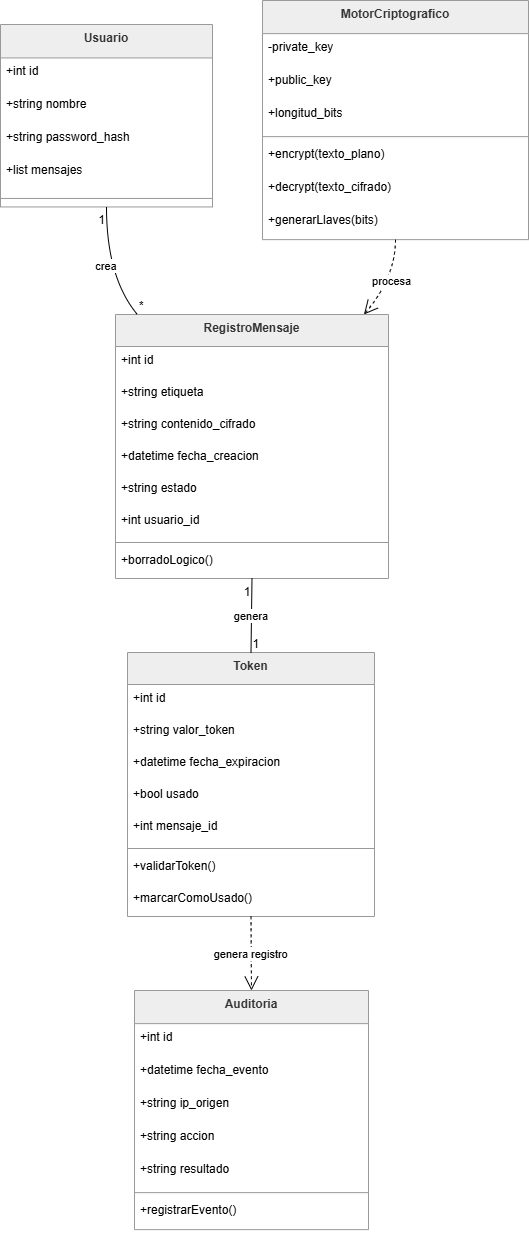

The diagram above was exported from draw.io. Its source (the exported page's mxGraphModel, read from the mxfile embedded in the PNG):
<mxGraphModel dx="1042" dy="570" grid="1" gridSize="10" guides="1" tooltips="1" connect="1" arrows="1" fold="1" page="1" pageScale="1" pageWidth="827" pageHeight="1169" background="light-dark(#FFFFFF,#FDFDFD)" math="0" shadow="0">
  <root>
    <mxCell id="0" />
    <mxCell id="1" parent="0" />
    <mxCell id="LUd_CUlVfwnBVGTPflX7-1" parent="1" style="swimlane;fontStyle=1;align=center;verticalAlign=top;childLayout=stackLayout;horizontal=1;startSize=33.45454545454545;horizontalStack=0;resizeParent=1;resizeParentMax=0;resizeLast=0;collapsible=0;marginBottom=0;fillColor=light-dark(#eeeeee,#1f2020);strokeColor=light-dark(#999999,#cccccc);fontColor=light-dark(#333333,#cccccc);" value="Usuario" vertex="1">
      <mxGeometry height="182.45454545454544" width="212" x="20" y="44" as="geometry" />
    </mxCell>
    <mxCell id="LUd_CUlVfwnBVGTPflX7-2" parent="LUd_CUlVfwnBVGTPflX7-1" style="text;strokeColor=none;fillColor=none;align=left;verticalAlign=top;spacingLeft=4;spacingRight=4;overflow=hidden;rotatable=0;points=[[0,0.5],[1,0.5]];portConstraint=eastwest;" value="+int id" vertex="1">
      <mxGeometry height="33" width="212" y="33.45454545454545" as="geometry" />
    </mxCell>
    <mxCell id="LUd_CUlVfwnBVGTPflX7-3" parent="LUd_CUlVfwnBVGTPflX7-1" style="text;strokeColor=none;fillColor=none;align=left;verticalAlign=top;spacingLeft=4;spacingRight=4;overflow=hidden;rotatable=0;points=[[0,0.5],[1,0.5]];portConstraint=eastwest;" value="+string nombre" vertex="1">
      <mxGeometry height="33" width="212" y="66.45454545454545" as="geometry" />
    </mxCell>
    <mxCell id="LUd_CUlVfwnBVGTPflX7-4" parent="LUd_CUlVfwnBVGTPflX7-1" style="text;strokeColor=none;fillColor=none;align=left;verticalAlign=top;spacingLeft=4;spacingRight=4;overflow=hidden;rotatable=0;points=[[0,0.5],[1,0.5]];portConstraint=eastwest;" value="+string password_hash" vertex="1">
      <mxGeometry height="33" width="212" y="99.45454545454545" as="geometry" />
    </mxCell>
    <mxCell id="LUd_CUlVfwnBVGTPflX7-5" parent="LUd_CUlVfwnBVGTPflX7-1" style="text;strokeColor=none;fillColor=none;align=left;verticalAlign=top;spacingLeft=4;spacingRight=4;overflow=hidden;rotatable=0;points=[[0,0.5],[1,0.5]];portConstraint=eastwest;" value="+list mensajes" vertex="1">
      <mxGeometry height="33" width="212" y="132.45454545454544" as="geometry" />
    </mxCell>
    <mxCell id="LUd_CUlVfwnBVGTPflX7-6" parent="LUd_CUlVfwnBVGTPflX7-1" style="line;strokeWidth=1;fillColor=none;align=left;verticalAlign=middle;spacingTop=-1;spacingLeft=3;spacingRight=3;rotatable=0;labelPosition=right;points=[];portConstraint=eastwest;strokeColor=inherit;" vertex="1">
      <mxGeometry height="17" width="212" y="165.45454545454544" as="geometry" />
    </mxCell>
    <mxCell id="LUd_CUlVfwnBVGTPflX7-7" parent="1" style="swimlane;fontStyle=1;align=center;verticalAlign=top;childLayout=stackLayout;horizontal=1;startSize=32;horizontalStack=0;resizeParent=1;resizeParentMax=0;resizeLast=0;collapsible=0;marginBottom=0;fillColor=light-dark(#eeeeee,#1f2020);strokeColor=light-dark(#999999,#cccccc);fontColor=light-dark(#333333,#cccccc);" value="RegistroMensaje" vertex="1">
      <mxGeometry height="264" width="273" x="135" y="334" as="geometry" />
    </mxCell>
    <mxCell id="LUd_CUlVfwnBVGTPflX7-8" parent="LUd_CUlVfwnBVGTPflX7-7" style="text;strokeColor=none;fillColor=none;align=left;verticalAlign=top;spacingLeft=4;spacingRight=4;overflow=hidden;rotatable=0;points=[[0,0.5],[1,0.5]];portConstraint=eastwest;" value="+int id" vertex="1">
      <mxGeometry height="32" width="273" y="32" as="geometry" />
    </mxCell>
    <mxCell id="LUd_CUlVfwnBVGTPflX7-9" parent="LUd_CUlVfwnBVGTPflX7-7" style="text;strokeColor=none;fillColor=none;align=left;verticalAlign=top;spacingLeft=4;spacingRight=4;overflow=hidden;rotatable=0;points=[[0,0.5],[1,0.5]];portConstraint=eastwest;" value="+string etiqueta" vertex="1">
      <mxGeometry height="32" width="273" y="64" as="geometry" />
    </mxCell>
    <mxCell id="LUd_CUlVfwnBVGTPflX7-10" parent="LUd_CUlVfwnBVGTPflX7-7" style="text;strokeColor=none;fillColor=none;align=left;verticalAlign=top;spacingLeft=4;spacingRight=4;overflow=hidden;rotatable=0;points=[[0,0.5],[1,0.5]];portConstraint=eastwest;" value="+string contenido_cifrado" vertex="1">
      <mxGeometry height="32" width="273" y="96" as="geometry" />
    </mxCell>
    <mxCell id="LUd_CUlVfwnBVGTPflX7-11" parent="LUd_CUlVfwnBVGTPflX7-7" style="text;strokeColor=none;fillColor=none;align=left;verticalAlign=top;spacingLeft=4;spacingRight=4;overflow=hidden;rotatable=0;points=[[0,0.5],[1,0.5]];portConstraint=eastwest;" value="+datetime fecha_creacion" vertex="1">
      <mxGeometry height="32" width="273" y="128" as="geometry" />
    </mxCell>
    <mxCell id="LUd_CUlVfwnBVGTPflX7-12" parent="LUd_CUlVfwnBVGTPflX7-7" style="text;strokeColor=none;fillColor=none;align=left;verticalAlign=top;spacingLeft=4;spacingRight=4;overflow=hidden;rotatable=0;points=[[0,0.5],[1,0.5]];portConstraint=eastwest;" value="+string estado" vertex="1">
      <mxGeometry height="32" width="273" y="160" as="geometry" />
    </mxCell>
    <mxCell id="LUd_CUlVfwnBVGTPflX7-13" parent="LUd_CUlVfwnBVGTPflX7-7" style="text;strokeColor=none;fillColor=none;align=left;verticalAlign=top;spacingLeft=4;spacingRight=4;overflow=hidden;rotatable=0;points=[[0,0.5],[1,0.5]];portConstraint=eastwest;" value="+int usuario_id" vertex="1">
      <mxGeometry height="32" width="273" y="192" as="geometry" />
    </mxCell>
    <mxCell id="LUd_CUlVfwnBVGTPflX7-14" parent="LUd_CUlVfwnBVGTPflX7-7" style="line;strokeWidth=1;fillColor=none;align=left;verticalAlign=middle;spacingTop=-1;spacingLeft=3;spacingRight=3;rotatable=0;labelPosition=right;points=[];portConstraint=eastwest;strokeColor=inherit;" vertex="1">
      <mxGeometry height="8" width="273" y="224" as="geometry" />
    </mxCell>
    <mxCell id="LUd_CUlVfwnBVGTPflX7-15" parent="LUd_CUlVfwnBVGTPflX7-7" style="text;strokeColor=none;fillColor=none;align=left;verticalAlign=top;spacingLeft=4;spacingRight=4;overflow=hidden;rotatable=0;points=[[0,0.5],[1,0.5]];portConstraint=eastwest;" value="+borradoLogico()" vertex="1">
      <mxGeometry height="32" width="273" y="232" as="geometry" />
    </mxCell>
    <mxCell id="LUd_CUlVfwnBVGTPflX7-16" parent="1" style="swimlane;fontStyle=1;align=center;verticalAlign=top;childLayout=stackLayout;horizontal=1;startSize=32;horizontalStack=0;resizeParent=1;resizeParentMax=0;resizeLast=0;collapsible=0;marginBottom=0;fillColor=light-dark(#eeeeee,#1f2020);strokeColor=light-dark(#999999,#cccccc);fontColor=light-dark(#333333,#cccccc);" value="Token" vertex="1">
      <mxGeometry height="264" width="247" x="147" y="672" as="geometry" />
    </mxCell>
    <mxCell id="LUd_CUlVfwnBVGTPflX7-17" parent="LUd_CUlVfwnBVGTPflX7-16" style="text;strokeColor=none;fillColor=none;align=left;verticalAlign=top;spacingLeft=4;spacingRight=4;overflow=hidden;rotatable=0;points=[[0,0.5],[1,0.5]];portConstraint=eastwest;" value="+int id" vertex="1">
      <mxGeometry height="32" width="247" y="32" as="geometry" />
    </mxCell>
    <mxCell id="LUd_CUlVfwnBVGTPflX7-18" parent="LUd_CUlVfwnBVGTPflX7-16" style="text;strokeColor=none;fillColor=none;align=left;verticalAlign=top;spacingLeft=4;spacingRight=4;overflow=hidden;rotatable=0;points=[[0,0.5],[1,0.5]];portConstraint=eastwest;" value="+string valor_token" vertex="1">
      <mxGeometry height="32" width="247" y="64" as="geometry" />
    </mxCell>
    <mxCell id="LUd_CUlVfwnBVGTPflX7-19" parent="LUd_CUlVfwnBVGTPflX7-16" style="text;strokeColor=none;fillColor=none;align=left;verticalAlign=top;spacingLeft=4;spacingRight=4;overflow=hidden;rotatable=0;points=[[0,0.5],[1,0.5]];portConstraint=eastwest;" value="+datetime fecha_expiracion" vertex="1">
      <mxGeometry height="32" width="247" y="96" as="geometry" />
    </mxCell>
    <mxCell id="LUd_CUlVfwnBVGTPflX7-20" parent="LUd_CUlVfwnBVGTPflX7-16" style="text;strokeColor=none;fillColor=none;align=left;verticalAlign=top;spacingLeft=4;spacingRight=4;overflow=hidden;rotatable=0;points=[[0,0.5],[1,0.5]];portConstraint=eastwest;" value="+bool usado" vertex="1">
      <mxGeometry height="32" width="247" y="128" as="geometry" />
    </mxCell>
    <mxCell id="LUd_CUlVfwnBVGTPflX7-21" parent="LUd_CUlVfwnBVGTPflX7-16" style="text;strokeColor=none;fillColor=none;align=left;verticalAlign=top;spacingLeft=4;spacingRight=4;overflow=hidden;rotatable=0;points=[[0,0.5],[1,0.5]];portConstraint=eastwest;" value="+int mensaje_id" vertex="1">
      <mxGeometry height="32" width="247" y="160" as="geometry" />
    </mxCell>
    <mxCell id="LUd_CUlVfwnBVGTPflX7-22" parent="LUd_CUlVfwnBVGTPflX7-16" style="line;strokeWidth=1;fillColor=none;align=left;verticalAlign=middle;spacingTop=-1;spacingLeft=3;spacingRight=3;rotatable=0;labelPosition=right;points=[];portConstraint=eastwest;strokeColor=inherit;" vertex="1">
      <mxGeometry height="8" width="247" y="192" as="geometry" />
    </mxCell>
    <mxCell id="LUd_CUlVfwnBVGTPflX7-23" parent="LUd_CUlVfwnBVGTPflX7-16" style="text;strokeColor=none;fillColor=none;align=left;verticalAlign=top;spacingLeft=4;spacingRight=4;overflow=hidden;rotatable=0;points=[[0,0.5],[1,0.5]];portConstraint=eastwest;" value="+validarToken()" vertex="1">
      <mxGeometry height="32" width="247" y="200" as="geometry" />
    </mxCell>
    <mxCell id="LUd_CUlVfwnBVGTPflX7-24" parent="LUd_CUlVfwnBVGTPflX7-16" style="text;strokeColor=none;fillColor=none;align=left;verticalAlign=top;spacingLeft=4;spacingRight=4;overflow=hidden;rotatable=0;points=[[0,0.5],[1,0.5]];portConstraint=eastwest;" value="+marcarComoUsado()" vertex="1">
      <mxGeometry height="32" width="247" y="232" as="geometry" />
    </mxCell>
    <mxCell id="LUd_CUlVfwnBVGTPflX7-25" parent="1" style="swimlane;fontStyle=1;align=center;verticalAlign=top;childLayout=stackLayout;horizontal=1;startSize=33.142857142857146;horizontalStack=0;resizeParent=1;resizeParentMax=0;resizeLast=0;collapsible=0;marginBottom=0;fillColor=light-dark(#eeeeee,#1f2020);strokeColor=light-dark(#999999,#cccccc);fontColor=light-dark(#333333,#cccccc);" value="Auditoria" vertex="1">
      <mxGeometry height="239.14285714285714" width="234" x="154" y="1010" as="geometry" />
    </mxCell>
    <mxCell id="LUd_CUlVfwnBVGTPflX7-26" parent="LUd_CUlVfwnBVGTPflX7-25" style="text;strokeColor=none;fillColor=none;align=left;verticalAlign=top;spacingLeft=4;spacingRight=4;overflow=hidden;rotatable=0;points=[[0,0.5],[1,0.5]];portConstraint=eastwest;" value="+int id" vertex="1">
      <mxGeometry height="33" width="234" y="33.142857142857146" as="geometry" />
    </mxCell>
    <mxCell id="LUd_CUlVfwnBVGTPflX7-27" parent="LUd_CUlVfwnBVGTPflX7-25" style="text;strokeColor=none;fillColor=none;align=left;verticalAlign=top;spacingLeft=4;spacingRight=4;overflow=hidden;rotatable=0;points=[[0,0.5],[1,0.5]];portConstraint=eastwest;" value="+datetime fecha_evento" vertex="1">
      <mxGeometry height="33" width="234" y="66.14285714285714" as="geometry" />
    </mxCell>
    <mxCell id="LUd_CUlVfwnBVGTPflX7-28" parent="LUd_CUlVfwnBVGTPflX7-25" style="text;strokeColor=none;fillColor=none;align=left;verticalAlign=top;spacingLeft=4;spacingRight=4;overflow=hidden;rotatable=0;points=[[0,0.5],[1,0.5]];portConstraint=eastwest;" value="+string ip_origen" vertex="1">
      <mxGeometry height="33" width="234" y="99.14285714285714" as="geometry" />
    </mxCell>
    <mxCell id="LUd_CUlVfwnBVGTPflX7-29" parent="LUd_CUlVfwnBVGTPflX7-25" style="text;strokeColor=none;fillColor=none;align=left;verticalAlign=top;spacingLeft=4;spacingRight=4;overflow=hidden;rotatable=0;points=[[0,0.5],[1,0.5]];portConstraint=eastwest;" value="+string accion" vertex="1">
      <mxGeometry height="33" width="234" y="132.14285714285714" as="geometry" />
    </mxCell>
    <mxCell id="LUd_CUlVfwnBVGTPflX7-30" parent="LUd_CUlVfwnBVGTPflX7-25" style="text;strokeColor=none;fillColor=none;align=left;verticalAlign=top;spacingLeft=4;spacingRight=4;overflow=hidden;rotatable=0;points=[[0,0.5],[1,0.5]];portConstraint=eastwest;" value="+string resultado" vertex="1">
      <mxGeometry height="33" width="234" y="165.14285714285714" as="geometry" />
    </mxCell>
    <mxCell id="LUd_CUlVfwnBVGTPflX7-31" parent="LUd_CUlVfwnBVGTPflX7-25" style="line;strokeWidth=1;fillColor=none;align=left;verticalAlign=middle;spacingTop=-1;spacingLeft=3;spacingRight=3;rotatable=0;labelPosition=right;points=[];portConstraint=eastwest;strokeColor=inherit;" vertex="1">
      <mxGeometry height="8" width="234" y="198.14285714285714" as="geometry" />
    </mxCell>
    <mxCell id="LUd_CUlVfwnBVGTPflX7-32" parent="LUd_CUlVfwnBVGTPflX7-25" style="text;strokeColor=none;fillColor=none;align=left;verticalAlign=top;spacingLeft=4;spacingRight=4;overflow=hidden;rotatable=0;points=[[0,0.5],[1,0.5]];portConstraint=eastwest;" value="+registrarEvento()" vertex="1">
      <mxGeometry height="33" width="234" y="206.14285714285714" as="geometry" />
    </mxCell>
    <mxCell id="LUd_CUlVfwnBVGTPflX7-33" parent="1" style="swimlane;fontStyle=1;align=center;verticalAlign=top;childLayout=stackLayout;horizontal=1;startSize=33.142857142857146;horizontalStack=0;resizeParent=1;resizeParentMax=0;resizeLast=0;collapsible=0;marginBottom=0;fillColor=light-dark(#eeeeee,#1f2020);strokeColor=light-dark(#999999,#cccccc);fontColor=light-dark(#333333,#cccccc);" value="MotorCriptografico" vertex="1">
      <mxGeometry height="239.14285714285714" width="266" x="282" y="20" as="geometry" />
    </mxCell>
    <mxCell id="LUd_CUlVfwnBVGTPflX7-34" parent="LUd_CUlVfwnBVGTPflX7-33" style="text;strokeColor=none;fillColor=none;align=left;verticalAlign=top;spacingLeft=4;spacingRight=4;overflow=hidden;rotatable=0;points=[[0,0.5],[1,0.5]];portConstraint=eastwest;" value="-private_key" vertex="1">
      <mxGeometry height="33" width="266" y="33.142857142857146" as="geometry" />
    </mxCell>
    <mxCell id="LUd_CUlVfwnBVGTPflX7-35" parent="LUd_CUlVfwnBVGTPflX7-33" style="text;strokeColor=none;fillColor=none;align=left;verticalAlign=top;spacingLeft=4;spacingRight=4;overflow=hidden;rotatable=0;points=[[0,0.5],[1,0.5]];portConstraint=eastwest;" value="+public_key" vertex="1">
      <mxGeometry height="33" width="266" y="66.14285714285714" as="geometry" />
    </mxCell>
    <mxCell id="LUd_CUlVfwnBVGTPflX7-36" parent="LUd_CUlVfwnBVGTPflX7-33" style="text;strokeColor=none;fillColor=none;align=left;verticalAlign=top;spacingLeft=4;spacingRight=4;overflow=hidden;rotatable=0;points=[[0,0.5],[1,0.5]];portConstraint=eastwest;" value="+longitud_bits" vertex="1">
      <mxGeometry height="33" width="266" y="99.14285714285714" as="geometry" />
    </mxCell>
    <mxCell id="LUd_CUlVfwnBVGTPflX7-37" parent="LUd_CUlVfwnBVGTPflX7-33" style="line;strokeWidth=1;fillColor=none;align=left;verticalAlign=middle;spacingTop=-1;spacingLeft=3;spacingRight=3;rotatable=0;labelPosition=right;points=[];portConstraint=eastwest;strokeColor=inherit;" vertex="1">
      <mxGeometry height="8" width="266" y="132.14285714285714" as="geometry" />
    </mxCell>
    <mxCell id="LUd_CUlVfwnBVGTPflX7-38" parent="LUd_CUlVfwnBVGTPflX7-33" style="text;strokeColor=none;fillColor=none;align=left;verticalAlign=top;spacingLeft=4;spacingRight=4;overflow=hidden;rotatable=0;points=[[0,0.5],[1,0.5]];portConstraint=eastwest;" value="+encrypt(texto_plano)" vertex="1">
      <mxGeometry height="33" width="266" y="140.14285714285714" as="geometry" />
    </mxCell>
    <mxCell id="LUd_CUlVfwnBVGTPflX7-39" parent="LUd_CUlVfwnBVGTPflX7-33" style="text;strokeColor=none;fillColor=none;align=left;verticalAlign=top;spacingLeft=4;spacingRight=4;overflow=hidden;rotatable=0;points=[[0,0.5],[1,0.5]];portConstraint=eastwest;" value="+decrypt(texto_cifrado)" vertex="1">
      <mxGeometry height="33" width="266" y="173.14285714285714" as="geometry" />
    </mxCell>
    <mxCell id="LUd_CUlVfwnBVGTPflX7-40" parent="LUd_CUlVfwnBVGTPflX7-33" style="text;strokeColor=none;fillColor=none;align=left;verticalAlign=top;spacingLeft=4;spacingRight=4;overflow=hidden;rotatable=0;points=[[0,0.5],[1,0.5]];portConstraint=eastwest;" value="+generarLlaves(bits)" vertex="1">
      <mxGeometry height="33" width="266" y="206.14285714285714" as="geometry" />
    </mxCell>
    <mxCell id="LUd_CUlVfwnBVGTPflX7-41" edge="1" parent="1" source="LUd_CUlVfwnBVGTPflX7-1" style="curved=1;startArrow=none;endArrow=none;exitX=0.5;exitY=1;entryX=0.08;entryY=0;rounded=0;" target="LUd_CUlVfwnBVGTPflX7-7" value="crea">
      <mxGeometry relative="1" as="geometry">
        <Array as="points">
          <mxPoint x="126" y="297" />
        </Array>
      </mxGeometry>
    </mxCell>
    <mxCell id="LUd_CUlVfwnBVGTPflX7-42" parent="LUd_CUlVfwnBVGTPflX7-41" style="edgeLabel;resizable=0;labelBackgroundColor=none;fontSize=12;align=right;verticalAlign=top;" value="1" vertex="1">
      <mxGeometry relative="1" x="-1" as="geometry" />
    </mxCell>
    <mxCell id="LUd_CUlVfwnBVGTPflX7-43" parent="LUd_CUlVfwnBVGTPflX7-41" style="edgeLabel;resizable=0;labelBackgroundColor=none;fontSize=12;align=left;verticalAlign=bottom;" value="*" vertex="1">
      <mxGeometry relative="1" x="1" as="geometry" />
    </mxCell>
    <mxCell id="LUd_CUlVfwnBVGTPflX7-44" edge="1" parent="1" source="LUd_CUlVfwnBVGTPflX7-7" style="curved=1;startArrow=none;endArrow=none;exitX=0.5;exitY=1;entryX=0.5;entryY=0;rounded=0;" target="LUd_CUlVfwnBVGTPflX7-16" value="genera">
      <mxGeometry relative="1" as="geometry">
        <Array as="points" />
      </mxGeometry>
    </mxCell>
    <mxCell id="LUd_CUlVfwnBVGTPflX7-45" parent="LUd_CUlVfwnBVGTPflX7-44" style="edgeLabel;resizable=0;labelBackgroundColor=none;fontSize=12;align=right;verticalAlign=top;" value="1" vertex="1">
      <mxGeometry relative="1" x="-1" as="geometry" />
    </mxCell>
    <mxCell id="LUd_CUlVfwnBVGTPflX7-46" parent="LUd_CUlVfwnBVGTPflX7-44" style="edgeLabel;resizable=0;labelBackgroundColor=none;fontSize=12;align=left;verticalAlign=bottom;" value="1" vertex="1">
      <mxGeometry relative="1" x="1" as="geometry" />
    </mxCell>
    <mxCell id="LUd_CUlVfwnBVGTPflX7-47" edge="1" parent="1" source="LUd_CUlVfwnBVGTPflX7-16" style="curved=1;dashed=1;startArrow=none;endArrow=open;endSize=12;exitX=0.5;exitY=1;entryX=0.5;entryY=0;rounded=0;" target="LUd_CUlVfwnBVGTPflX7-25" value="genera registro">
      <mxGeometry relative="1" as="geometry">
        <Array as="points" />
      </mxGeometry>
    </mxCell>
    <mxCell id="LUd_CUlVfwnBVGTPflX7-48" edge="1" parent="1" source="LUd_CUlVfwnBVGTPflX7-33" style="curved=1;dashed=1;startArrow=none;endArrow=open;endSize=12;exitX=0.5;exitY=1;entryX=0.91;entryY=0;rounded=0;" target="LUd_CUlVfwnBVGTPflX7-7" value="procesa">
      <mxGeometry relative="1" as="geometry">
        <Array as="points">
          <mxPoint x="415" y="297" />
        </Array>
      </mxGeometry>
    </mxCell>
  </root>
</mxGraphModel>